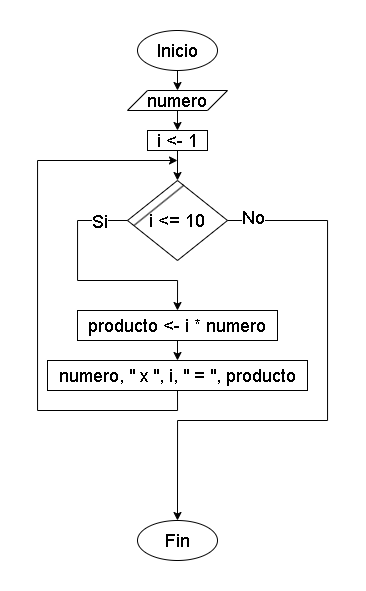

The diagram above was exported from draw.io. Its source (the exported page's mxGraphModel, read from the mxfile embedded in the PNG):
<mxGraphModel dx="1137" dy="452" grid="1" gridSize="10" guides="1" tooltips="1" connect="1" arrows="1" fold="1" page="1" pageScale="1" pageWidth="827" pageHeight="1169" math="0" shadow="0">
  <root>
    <mxCell id="0" />
    <mxCell id="1" parent="0" />
    <mxCell id="dGvNnUmDIuqq5DAe_fNL-5" style="edgeStyle=orthogonalEdgeStyle;rounded=0;orthogonalLoop=1;jettySize=auto;html=1;exitX=0.5;exitY=1;exitDx=0;exitDy=0;entryX=0.5;entryY=0;entryDx=0;entryDy=0;" edge="1" parent="1" source="dGvNnUmDIuqq5DAe_fNL-1" target="dGvNnUmDIuqq5DAe_fNL-4">
      <mxGeometry relative="1" as="geometry" />
    </mxCell>
    <mxCell id="dGvNnUmDIuqq5DAe_fNL-1" value="&lt;font style=&quot;font-size: 18px;&quot;&gt;Inicio&lt;/font&gt;" style="ellipse;whiteSpace=wrap;html=1;" vertex="1" parent="1">
      <mxGeometry x="360" y="40" width="80" height="40" as="geometry" />
    </mxCell>
    <mxCell id="dGvNnUmDIuqq5DAe_fNL-2" value="&lt;font style=&quot;font-size: 18px;&quot;&gt;Fin&lt;/font&gt;" style="ellipse;whiteSpace=wrap;html=1;" vertex="1" parent="1">
      <mxGeometry x="360" y="530" width="80" height="40" as="geometry" />
    </mxCell>
    <mxCell id="dGvNnUmDIuqq5DAe_fNL-7" style="edgeStyle=orthogonalEdgeStyle;rounded=0;orthogonalLoop=1;jettySize=auto;html=1;exitX=0.5;exitY=1;exitDx=0;exitDy=0;entryX=0.5;entryY=0;entryDx=0;entryDy=0;" edge="1" parent="1" source="dGvNnUmDIuqq5DAe_fNL-4" target="dGvNnUmDIuqq5DAe_fNL-6">
      <mxGeometry relative="1" as="geometry" />
    </mxCell>
    <mxCell id="dGvNnUmDIuqq5DAe_fNL-4" value="&lt;font style=&quot;font-size: 18px;&quot;&gt;numero&lt;/font&gt;" style="shape=parallelogram;perimeter=parallelogramPerimeter;whiteSpace=wrap;html=1;fixedSize=1;" vertex="1" parent="1">
      <mxGeometry x="350" y="100" width="100" height="20" as="geometry" />
    </mxCell>
    <mxCell id="dGvNnUmDIuqq5DAe_fNL-10" style="edgeStyle=orthogonalEdgeStyle;rounded=0;orthogonalLoop=1;jettySize=auto;html=1;exitX=0.5;exitY=1;exitDx=0;exitDy=0;entryX=0.5;entryY=0;entryDx=0;entryDy=0;" edge="1" parent="1" source="dGvNnUmDIuqq5DAe_fNL-6" target="dGvNnUmDIuqq5DAe_fNL-8">
      <mxGeometry relative="1" as="geometry" />
    </mxCell>
    <mxCell id="dGvNnUmDIuqq5DAe_fNL-6" value="&lt;font style=&quot;font-size: 18px;&quot;&gt;i &amp;lt;- 1&lt;/font&gt;" style="rounded=0;whiteSpace=wrap;html=1;" vertex="1" parent="1">
      <mxGeometry x="370" y="140" width="60" height="20" as="geometry" />
    </mxCell>
    <mxCell id="dGvNnUmDIuqq5DAe_fNL-11" value="" style="group" vertex="1" connectable="0" parent="1">
      <mxGeometry x="350" y="190" width="100" height="80" as="geometry" />
    </mxCell>
    <mxCell id="dGvNnUmDIuqq5DAe_fNL-8" value="&lt;font style=&quot;font-size: 18px;&quot;&gt;i &amp;lt;= 10&lt;/font&gt;" style="rhombus;whiteSpace=wrap;html=1;" vertex="1" parent="dGvNnUmDIuqq5DAe_fNL-11">
      <mxGeometry width="100" height="80" as="geometry" />
    </mxCell>
    <mxCell id="dGvNnUmDIuqq5DAe_fNL-9" value="" style="endArrow=none;html=1;rounded=0;entryX=0.564;entryY=0.059;entryDx=0;entryDy=0;entryPerimeter=0;exitX=0.064;exitY=0.563;exitDx=0;exitDy=0;exitPerimeter=0;" edge="1" parent="dGvNnUmDIuqq5DAe_fNL-11" source="dGvNnUmDIuqq5DAe_fNL-8" target="dGvNnUmDIuqq5DAe_fNL-8">
      <mxGeometry width="50" height="50" relative="1" as="geometry">
        <mxPoint y="66.66666666666666" as="sourcePoint" />
        <mxPoint x="62.5" as="targetPoint" />
      </mxGeometry>
    </mxCell>
    <mxCell id="dGvNnUmDIuqq5DAe_fNL-17" style="edgeStyle=orthogonalEdgeStyle;rounded=0;orthogonalLoop=1;jettySize=auto;html=1;exitX=0.5;exitY=1;exitDx=0;exitDy=0;entryX=0.5;entryY=0;entryDx=0;entryDy=0;" edge="1" parent="1" source="dGvNnUmDIuqq5DAe_fNL-12" target="dGvNnUmDIuqq5DAe_fNL-16">
      <mxGeometry relative="1" as="geometry" />
    </mxCell>
    <mxCell id="dGvNnUmDIuqq5DAe_fNL-12" value="&lt;font style=&quot;font-size: 18px;&quot;&gt;producto &amp;lt;- i * numero&lt;/font&gt;" style="rounded=0;whiteSpace=wrap;html=1;" vertex="1" parent="1">
      <mxGeometry x="300" y="320" width="200" height="30" as="geometry" />
    </mxCell>
    <mxCell id="dGvNnUmDIuqq5DAe_fNL-13" style="edgeStyle=orthogonalEdgeStyle;rounded=0;orthogonalLoop=1;jettySize=auto;html=1;exitX=0;exitY=0.5;exitDx=0;exitDy=0;entryX=0.5;entryY=0;entryDx=0;entryDy=0;" edge="1" parent="1" source="dGvNnUmDIuqq5DAe_fNL-8" target="dGvNnUmDIuqq5DAe_fNL-12">
      <mxGeometry relative="1" as="geometry">
        <Array as="points">
          <mxPoint x="300" y="230" />
          <mxPoint x="300" y="290" />
          <mxPoint x="400" y="290" />
        </Array>
      </mxGeometry>
    </mxCell>
    <mxCell id="dGvNnUmDIuqq5DAe_fNL-15" value="&lt;font style=&quot;font-size: 18px;&quot;&gt;Si&lt;/font&gt;" style="edgeLabel;html=1;align=center;verticalAlign=middle;resizable=0;points=[];" vertex="1" connectable="0" parent="dGvNnUmDIuqq5DAe_fNL-13">
      <mxGeometry x="-0.7622" y="1" relative="1" as="geometry">
        <mxPoint as="offset" />
      </mxGeometry>
    </mxCell>
    <mxCell id="dGvNnUmDIuqq5DAe_fNL-18" style="edgeStyle=orthogonalEdgeStyle;rounded=0;orthogonalLoop=1;jettySize=auto;html=1;exitX=0.5;exitY=1;exitDx=0;exitDy=0;" edge="1" parent="1" source="dGvNnUmDIuqq5DAe_fNL-16">
      <mxGeometry relative="1" as="geometry">
        <mxPoint x="400" y="170" as="targetPoint" />
        <Array as="points">
          <mxPoint x="400" y="420" />
          <mxPoint x="260" y="420" />
          <mxPoint x="260" y="170" />
        </Array>
      </mxGeometry>
    </mxCell>
    <mxCell id="dGvNnUmDIuqq5DAe_fNL-16" value="&lt;font style=&quot;font-size: 18px;&quot;&gt;numero, &quot; x &quot;, i, &quot; = &quot;, producto&lt;/font&gt;" style="rounded=0;whiteSpace=wrap;html=1;" vertex="1" parent="1">
      <mxGeometry x="270" y="370" width="260" height="30" as="geometry" />
    </mxCell>
    <mxCell id="dGvNnUmDIuqq5DAe_fNL-19" style="edgeStyle=orthogonalEdgeStyle;rounded=0;orthogonalLoop=1;jettySize=auto;html=1;exitX=1;exitY=0.5;exitDx=0;exitDy=0;entryX=0.5;entryY=0;entryDx=0;entryDy=0;" edge="1" parent="1" source="dGvNnUmDIuqq5DAe_fNL-8" target="dGvNnUmDIuqq5DAe_fNL-2">
      <mxGeometry relative="1" as="geometry">
        <Array as="points">
          <mxPoint x="550" y="230" />
          <mxPoint x="550" y="430" />
          <mxPoint x="400" y="430" />
        </Array>
      </mxGeometry>
    </mxCell>
    <mxCell id="dGvNnUmDIuqq5DAe_fNL-20" value="&lt;font style=&quot;font-size: 18px;&quot;&gt;No&lt;/font&gt;" style="edgeLabel;html=1;align=center;verticalAlign=middle;resizable=0;points=[];" vertex="1" connectable="0" parent="dGvNnUmDIuqq5DAe_fNL-19">
      <mxGeometry x="-0.9058" y="3" relative="1" as="geometry">
        <mxPoint as="offset" />
      </mxGeometry>
    </mxCell>
  </root>
</mxGraphModel>